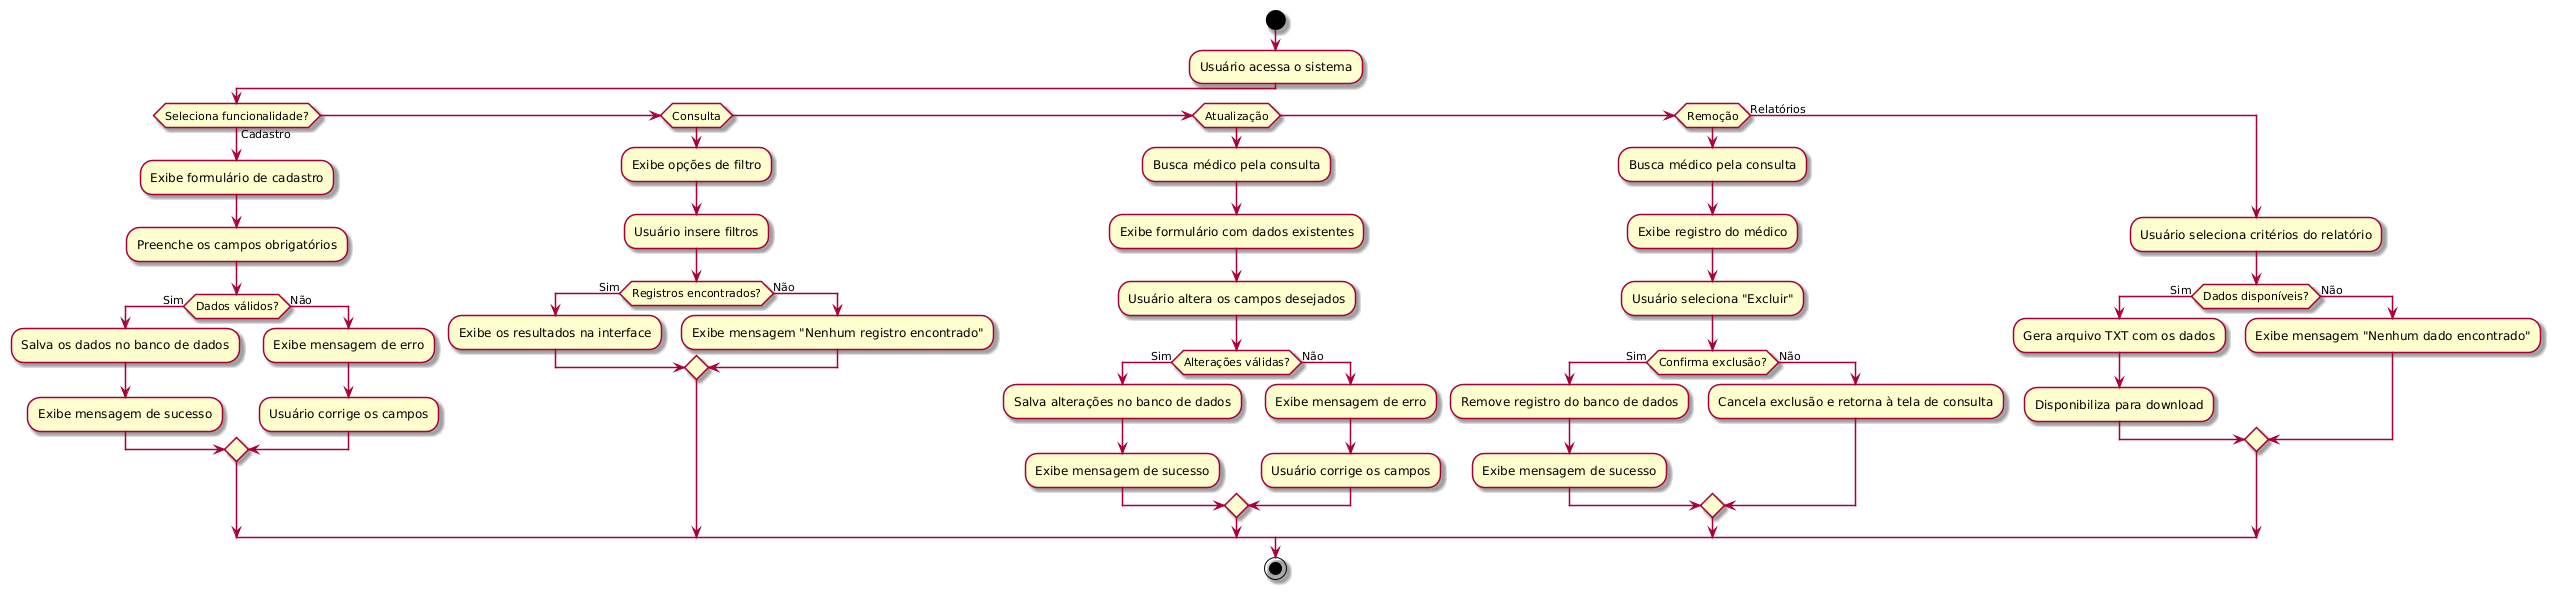

The diagram above was rendered by PlantUML. Its source (embedded in the PNG):
@startuml
skin rose

start

:Usuário acessa o sistema;
if (Seleciona funcionalidade?) then (Cadastro)
  :Exibe formulário de cadastro;
  :Preenche os campos obrigatórios;
  if (Dados válidos?) then (Sim)
    :Salva os dados no banco de dados;
    :Exibe mensagem de sucesso;
  else (Não)
    :Exibe mensagem de erro;
    :Usuário corrige os campos;
  endif
else if (Consulta)
  :Exibe opções de filtro;
  :Usuário insere filtros;
  if (Registros encontrados?) then (Sim)
    :Exibe os resultados na interface;
  else (Não)
    :Exibe mensagem "Nenhum registro encontrado";
  endif
else if (Atualização)
  :Busca médico pela consulta;
  :Exibe formulário com dados existentes;
  :Usuário altera os campos desejados;
  if (Alterações válidas?) then (Sim)
    :Salva alterações no banco de dados;
    :Exibe mensagem de sucesso;
  else (Não)
    :Exibe mensagem de erro;
    :Usuário corrige os campos;
  endif
else if (Remoção)
  :Busca médico pela consulta;
  :Exibe registro do médico;
  :Usuário seleciona "Excluir";
  if (Confirma exclusão?) then (Sim)
    :Remove registro do banco de dados;
    :Exibe mensagem de sucesso;
  else (Não)
    :Cancela exclusão e retorna à tela de consulta;
  endif
else (Relatórios)
  :Usuário seleciona critérios do relatório;
  if (Dados disponíveis?) then (Sim)
    :Gera arquivo TXT com os dados;
    :Disponibiliza para download;
  else (Não)
    :Exibe mensagem "Nenhum dado encontrado";
  endif
endif

stop
@enduml